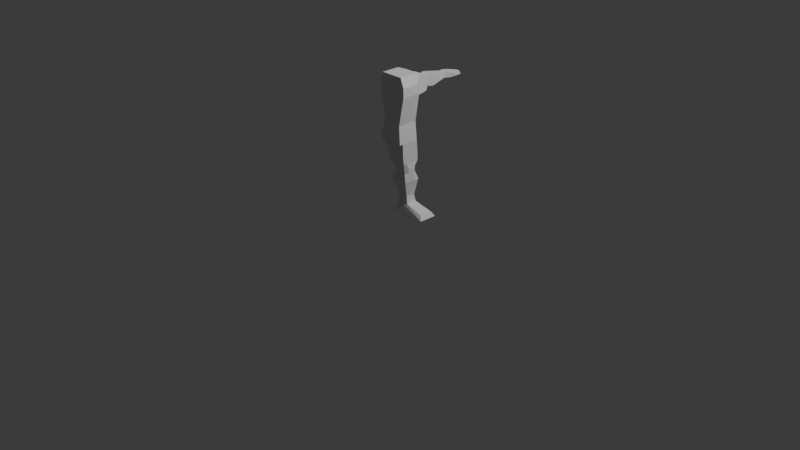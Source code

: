 # Source: Monster001.blend  (saved by Blender 4.5.92; exported with 4.5.12 LTS)
import bpy
from mathutils import Matrix  # noqa: F401  (used for matrix-valued properties, if any)

bpy.ops.wm.read_factory_settings(use_empty=True)
scene = bpy.context.scene
scene.name = 'Scene'

# ---- collections
col_collection = bpy.data.collections.new('Collection'); scene.collection.children.link(col_collection)

# ---- world
world_world = bpy.data.worlds.new('World'); scene.world = world_world
world_world.use_nodes = True; world_world.node_tree.nodes.clear()
_N = world_world.node_tree.nodes; _L = world_world.node_tree.links
n0 = _N.new('ShaderNodeOutputWorld'); n0.name = 'World Output'; n0.location = (200, 100)
n1 = _N.new('ShaderNodeBackground'); n1.name = 'Background'; n1.location = (-200, 100)
n1.inputs[0].default_value = (0.05088, 0.05088, 0.05088, 1.0)
_L.new(n1.outputs[0], n0.inputs[0])
n0.is_active_output = True
world_world.color = (0.05088, 0.05088, 0.05088)
world_world.sun_shadow_jitter_overblur = 0.0

# ---- cameras
cam_camera = bpy.data.cameras.new('Camera')
cam_camera.clip_end = 100.0
cam_camera.ortho_scale = 7.314

# ---- lights
light_light = bpy.data.lights.new('Light', 'POINT')
light_light.energy = 1000.0
light_light.shadow_soft_size = 0.1

# ---- meshes
me_plane = bpy.data.meshes.new('Plane')
me_plane.from_pydata([(-1.0, -1.2, 0.0), (1.0, -1.4, 0.0), (-1.0, 0.4, 0.0), (1.0, 0.6, 0.0), (-0.8, -1.0, 0.5), (0.85, -1.1, 0.25), (-0.8, 0.2, 0.5), (0.85, 0.3, 0.25), (-0.2, -1.0, 0.5), (-0.2, 0.2, 0.5), (-1.25, -2.1, 4.0), (-1.25, -0.2, 4.0), (0.05, -2.1, 4.0), (0.05, -0.2, 4.0), (-1.0, -1.575, 5.0), (-1.0, -0.3, 5.0), (0.0, -1.575, 5.0), (0.0, -0.3, 5.0), (-1.25, -2.5, 4.0), (0.05, -2.5, 4.0), (-1.0, -2.5, 5.0), (0.0, -2.5, 5.0), (-1.25, -0.5, 6.5), (-1.25, -1.475, 6.5), (0.25, -0.5, 6.5), (0.3, -1.475, 6.5), (-1.25, -2.5, 6.5), (0.3, -2.5, 6.5), (-1.25, -0.5, 7.0), (-1.25, -1.475, 7.0), (0.25, -0.5, 7.0), (0.3, -1.475, 7.0), (-1.25, -2.5, 7.0), (0.3, -2.5, 7.0), (-0.98, 0.2, 6.295), (-0.02, 0.2, 6.295), (-0.98, 0.2, 7.38), (-0.02, 0.2, 7.38), (-1.25, -0.5, 7.0), (-1.25, -1.475, 7.0), (0.25, -0.5, 7.0), (-0.162, 4.8, 6.61), (-1.25, -2.5, 7.0), (-0.162, 4.8, 6.89), (-0.308, 4.3, 6.61), (-0.692, 4.3, 6.89), (-1.15, -0.5, 7.5), (-1.15, -1.475, 7.5), (0.1, -0.5, 7.5), (0.1, -1.475, 7.5), (-1.15, -2.5, 7.5), (0.1, -2.5, 7.5), (-0.308, 4.3, 6.89), (-0.692, 4.3, 6.61), (-0.738, 4.8, 6.61), (-0.738, 4.8, 6.89), (-0.162, 5.5, 6.82), (-0.738, 5.5, 6.82), (-0.738, 5.5, 6.68), (-0.162, 5.5, 6.68), (-0.187, 6.2, 6.785), (-0.688, 5.9, 6.785), (-0.688, 5.9, 6.715), (-0.187, 6.2, 6.715), (-0.35, 6.3, 6.785), (-0.35, 6.3, 6.715), (-0.308, 4.3, 6.676), (0.038, 5.8, 6.785), (-0.308, 4.3, 6.795), (-0.1657, 5.605, 6.815), (-0.052, 5.8, 6.786), (-0.1657, 5.605, 6.685), (-0.102, 5.5, 6.81), (0.038, 5.5, 6.785), (0.038, 5.5, 6.715), (-0.102, 5.5, 6.691), (0.038, 5.8, 6.715), (-0.052, 5.8, 6.714), (0.013, 5.325, 6.811), (0.013, 5.325, 6.689), (0.029, 5.9, 6.722), (0.029, 5.9, 6.778), (-0.043, 5.9, 6.721), (-0.043, 5.9, 6.779), (-0.7575, -1.473, 2.25), (-0.7575, -0.0775, 2.25), (-0.1425, -0.0775, 2.25), (-0.1425, -1.473, 2.25), (-1.074, -1.961, 3.275), (-1.003, 0.219, 1.813), (-0.0345, 0.219, 1.813), (-0.0345, -1.582, 1.813), (-1.003, -1.582, 1.813), (-1.074, 0.02234, 3.275), (-0.001562, 0.02234, 3.275), (-0.001562, -1.961, 3.275), (-1.033, 0.07984, 2.838), (-0.02906, 0.07984, 2.838), (-0.02906, -1.803, 2.838), (-1.033, -1.803, 2.838), (-0.7721, 0.03318, 0.8938), (-0.2392, 0.03318, 0.8938), (-0.2392, -1.002, 0.8938), (-0.7721, -1.002, 0.8938), (-0.7759, -0.08078, 2.544), (-0.13, -0.08078, 2.544), (-0.13, -1.556, 2.544), (-0.7759, -1.556, 2.544), (-0.0175, -0.775, 2.25), (-0.0345, -0.6813, 1.813), (-0.02906, -0.8617, 2.838), (-0.005, -0.8184, 2.544), (-0.0175, -1.124, 2.25), (-0.0345, -1.131, 1.813), (-0.02906, -1.332, 2.838), (-0.005, -1.187, 2.544), (-0.0175, -0.4263, 2.25), (-0.0345, -0.2311, 1.813), (-0.02906, -0.3909, 2.838), (-0.005, -0.4496, 2.544), (-1.225, -0.25, 4.5), (-1.225, -1.838, 4.5), (-1.225, -2.5, 4.5), (-0.164, 2.35, 7.048), (-0.836, 2.35, 7.048), (-0.836, 2.35, 6.453), (-0.164, 2.35, 6.453), (-0.236, 3.325, 6.969), (-0.236, 3.325, 6.531), (-0.764, 3.325, 6.969), (-0.764, 3.325, 6.531), (-0.908, 1.375, 7.126), (-0.908, 1.375, 6.374), (-0.092, 1.375, 7.126), (-0.092, 1.375, 6.374), (-0.271, 1.863, 7.003), (-0.271, 1.863, 6.497), (-0.829, 1.863, 7.003), (-0.829, 1.863, 6.497), (-0.9529, 0.8875, 7.174), (-0.9529, 0.8875, 6.326), (-0.04712, 0.8875, 7.174), (-0.04712, 0.8875, 6.326)], [], [(0, 2, 3, 1), (8, 5, 7, 9), (1, 3, 7, 5), (2, 0, 4, 6), (3, 2, 6, 9, 7), (0, 1, 5, 8, 4), (93, 88, 10, 11), (12, 13, 17, 16), (94, 93, 11, 13), (95, 94, 13, 12), (88, 95, 12, 10), (15, 14, 23, 22), (13, 11, 120, 15, 17), (21, 16, 25, 27), (120, 121, 14, 15), (18, 19, 21, 20, 122), (121, 10, 18, 122), (10, 12, 19, 18), (12, 16, 21, 19), (30, 24, 35, 37), (25, 24, 30, 31), (20, 21, 27, 26), (16, 17, 24, 25), (14, 20, 26, 23), (31, 30, 40), (29, 32, 42, 39), (27, 25, 31, 33), (26, 27, 33, 32), (22, 23, 29, 28), (23, 26, 32, 29), (46, 36, 38), (22, 28, 36, 34), (129, 127, 52, 45), (24, 17, 35), (22, 34, 15), (17, 15, 34, 35), (31, 40, 48, 49), (39, 42, 50, 47), (37, 48, 40), (55, 43, 56, 57), (32, 33, 42), (130, 129, 45, 53), (28, 29, 39, 38), (47, 49, 48, 46), (49, 47, 50, 51), (33, 31, 49, 51), (42, 33, 51, 50), (38, 39, 47, 46), (36, 46, 48, 37), (53, 45, 55, 54), (127, 128, 44, 66, 68, 52), (128, 130, 53, 44), (45, 52, 43, 55), (66, 44, 41), (44, 53, 54, 41), (58, 57, 61, 62), (41, 54, 58, 59), (54, 55, 57, 58), (64, 65, 62, 61), (59, 58, 62, 65, 63, 71), (57, 56, 69, 60, 64, 61), (59, 71, 75), (68, 66, 41, 43), (52, 68, 43), (79, 59, 74), (78, 79, 74, 73), (78, 73, 56), (60, 63, 65, 64), (69, 56, 72), (69, 71, 63, 60), (71, 69, 72, 75), (73, 74, 76, 67), (67, 76, 80, 81), (72, 73, 67, 70), (74, 75, 77, 76), (75, 72, 70, 77), (43, 41, 79, 78), (41, 59, 79), (56, 43, 78), (80, 82, 83, 81), (70, 67, 81, 83), (76, 77, 82, 80), (77, 70, 83, 82), (92, 91, 87, 84), (117, 90, 86, 116), (90, 89, 85, 86), (89, 92, 84, 85), (100, 103, 92, 89), (101, 100, 89, 90), (102, 101, 90, 117, 109, 113, 91), (103, 102, 91, 92), (99, 98, 95, 88), (98, 114, 110, 118, 97, 94, 95), (97, 96, 93, 94), (96, 99, 88, 93), (104, 107, 99, 96), (105, 104, 96, 97), (119, 105, 97, 118), (107, 106, 98, 99), (4, 8, 102, 103), (8, 9, 101, 102), (9, 6, 100, 101), (6, 4, 103, 100), (84, 87, 106, 107), (116, 86, 105, 119), (86, 85, 104, 105), (85, 84, 107, 104), (112, 108, 111, 115), (115, 111, 110, 114), (113, 109, 108, 112), (91, 113, 112, 87), (106, 115, 114, 98), (87, 112, 115, 106), (108, 116, 119, 111), (111, 119, 118, 110), (109, 117, 116, 108), (14, 121, 122, 20), (11, 10, 121, 120), (136, 138, 125, 126), (135, 136, 126, 123), (138, 137, 124, 125), (137, 135, 123, 124), (126, 125, 130, 128), (123, 126, 128, 127), (125, 124, 129, 130), (124, 123, 127, 129), (139, 141, 133, 131), (140, 139, 131, 132), (141, 142, 134, 133), (142, 140, 132, 134), (131, 133, 135, 137), (132, 131, 137, 138), (133, 134, 136, 135), (134, 132, 138, 136), (35, 34, 140, 142), (37, 35, 142, 141), (34, 36, 139, 140), (36, 37, 141, 139)])
_uv = me_plane.uv_layers.new(name='UVMap')
_uv.uv.foreach_set('vector', [0.0, 0.0, 0.0, 1.0, 1.0, 1.0, 1.0, 0.0, 0.5, 0.0, 1.0, 0.0, 1.0, 1.0, 0.5, 1.0, 1.0, 0.0, 1.0, 1.0, 1.0, 1.0, 1.0, 0.0, 0.0, 1.0, 0.0, 0.0, 0.0, 0.0, 0.0, 1.0, 1.0, 1.0, 0.0, 1.0, 0.0, 1.0, 0.5, 1.0, 1.0, 1.0, 0.0, 0.0, 1.0, 0.0, 1.0, 0.0, 0.5, 0.0, 0.0, 0.0, 0.0, 1.0, 0.0, 0.0, 0.0, 0.0, 0.0, 1.0, 0.5, 0.0, 0.5, 1.0, 0.5, 1.0, 0.5, 0.0, 0.5, 1.0, 0.0, 1.0, 0.0, 1.0, 0.5, 1.0, 0.5, 0.0, 0.5, 1.0, 0.5, 1.0, 0.5, 0.0, 0.0, 0.0, 0.5, 0.0, 0.5, 0.0, 0.0, 0.0, 0.0, 1.0, 0.0, 0.0, 0.0, 0.0, 0.0, 1.0, 0.5, 1.0, 0.0, 1.0, 0.0, 1.0, 0.0, 1.0, 0.5, 1.0, 0.5, 0.0, 0.5, 0.0, 0.5, 0.0, 0.5, 0.0, 0.0, 1.0, 0.0, 0.0, 0.0, 0.0, 0.0, 1.0, 0.0, 0.0, 0.5, 0.0, 0.5, 0.0, 0.0, 0.0, 0.0, 0.0, 0.0, 0.0, 0.0, 0.0, 0.0, 0.0, 0.0, 0.0, 0.0, 0.0, 0.5, 0.0, 0.5, 0.0, 0.0, 0.0, 0.5, 0.0, 0.5, 0.0, 0.5, 0.0, 0.5, 0.0, 0.5, 1.0, 0.5, 1.0, 0.5, 1.0, 0.5, 1.0, 0.5, 0.0, 0.5, 1.0, 0.5, 1.0, 0.5, 0.0, 0.0, 0.0, 0.5, 0.0, 0.5, 0.0, 0.0, 0.0, 0.5, 0.0, 0.5, 1.0, 0.5, 1.0, 0.5, 0.0, 0.0, 0.0, 0.0, 0.0, 0.0, 0.0, 0.0, 0.0, 0.5, 0.0, 0.5, 1.0, 0.5, 1.0, 0.0, 0.0, 0.0, 0.0, 0.0, 0.0, 0.0, 0.0, 0.5, 0.0, 0.5, 0.0, 0.5, 0.0, 0.5, 0.0, 0.0, 0.0, 0.5, 0.0, 0.5, 0.0, 0.0, 0.0, 0.0, 1.0, 0.0, 0.0, 0.0, 0.0, 0.0, 1.0, 0.0, 0.0, 0.0, 0.0, 0.0, 0.0, 0.0, 0.0, 0.0, 1.0, 0.0, 1.0, 0.0, 1.0, 0.0, 1.0, 0.0, 1.0, 0.0, 1.0, 0.0, 1.0, 0.0, 1.0, 0.5, 1.0, 0.5, 1.0, 0.0, 1.0, 0.5, 1.0, 0.5, 1.0, 0.5, 1.0, 0.0, 1.0, 0.0, 1.0, 0.0, 1.0, 0.5, 1.0, 0.0, 1.0, 0.0, 1.0, 0.5, 1.0, 0.5, 0.0, 0.5, 1.0, 0.5, 1.0, 0.5, 0.0, 0.0, 0.0, 0.0, 0.0, 0.0, 0.0, 0.0, 0.0, 0.5, 1.0, 0.5, 1.0, 0.5, 1.0, 0.0, 1.0, 0.5, 1.0, 0.5, 1.0, 0.0, 1.0, 0.0, 0.0, 0.5, 0.0, 0.0, 0.0, 0.0, 1.0, 0.0, 1.0, 0.0, 1.0, 0.0, 1.0, 0.0, 1.0, 0.0, 0.0, 0.0, 0.0, 0.0, 1.0, 0.0, 0.0, 0.5, 0.0, 0.5, 1.0, 0.0, 1.0, 0.5, 0.0, 0.0, 0.0, 0.0, 0.0, 0.5, 0.0, 0.5, 0.0, 0.5, 0.0, 0.5, 0.0, 0.5, 0.0, 0.0, 0.0, 0.5, 0.0, 0.5, 0.0, 0.0, 0.0, 0.0, 1.0, 0.0, 0.0, 0.0, 0.0, 0.0, 1.0, 0.0, 1.0, 0.0, 1.0, 0.5, 1.0, 0.5, 1.0, 0.0, 1.0, 0.0, 1.0, 0.0, 1.0, 0.0, 1.0, 0.5, 1.0, 0.5, 1.0, 0.5, 1.0, 0.5, 1.0, 0.5, 1.0, 0.5, 1.0, 0.5, 1.0, 0.0, 1.0, 0.0, 1.0, 0.5, 1.0, 0.0, 1.0, 0.5, 1.0, 0.5, 1.0, 0.0, 1.0, 0.5, 1.0, 0.5, 1.0, 0.5, 1.0, 0.5, 1.0, 0.0, 1.0, 0.0, 1.0, 0.5, 1.0, 0.0, 1.0, 0.0, 1.0, 0.0, 1.0, 0.0, 1.0, 0.5, 1.0, 0.0, 1.0, 0.0, 1.0, 0.5, 1.0, 0.0, 1.0, 0.0, 1.0, 0.0, 1.0, 0.0, 1.0, 0.25, 1.0, 0.25, 1.0, 0.0, 1.0, 0.0, 1.0, 0.5, 1.0, 0.0, 1.0, 0.0, 1.0, 0.25, 1.0, 0.5, 1.0, 0.5, 1.0, 0.0, 1.0, 0.5, 1.0, 0.5, 1.0, 0.5, 1.0, 0.25, 1.0, 0.0, 1.0, 0.0, 0.0, 0.5, 1.0, 0.15, 0.3, 0.5, 1.0, 0.5, 1.0, 0.5, 1.0, 0.5, 1.0, 0.5, 1.0, 0.5, 1.0, 0.5, 1.0, 0.5, 1.0, 0.0, 0.0, 0.5, 1.0, 0.5, 1.0, 0.5, 1.0, 0.5, 1.0, 0.5, 1.0, 0.5, 1.0, 0.5, 1.0, 0.0, 0.0, 0.5, 1.0, 0.5, 1.0, 0.25, 1.0, 0.25, 1.0, 0.5, 1.0, 0.5, 1.0, 0.5, 1.0, 0.5, 1.0, 0.5, 1.0, 0.5, 1.0, 0.5, 1.0, 0.5, 1.0, 0.5, 1.0, 0.5, 1.0, 0.15, 0.3, 0.5, 1.0, 0.5, 1.0, 0.5, 1.0, 0.5, 1.0, 0.5, 1.0, 0.5, 1.0, 0.5, 1.0, 0.5, 1.0, 0.5, 1.0, 0.5, 1.0, 0.5, 1.0, 0.5, 1.0, 0.5, 1.0, 0.15, 0.3, 0.15, 0.3, 0.5, 1.0, 0.15, 0.3, 0.5, 1.0, 0.5, 1.0, 0.15, 0.3, 0.5, 1.0, 0.5, 1.0, 0.5, 1.0, 0.5, 1.0, 0.5, 1.0, 0.0, 0.0, 0.5, 1.0, 0.0, 0.0, 0.5, 1.0, 0.5, 1.0, 0.5, 1.0, 0.15, 0.3, 0.5, 1.0, 0.5, 1.0, 0.5, 1.0, 0.5, 1.0, 0.5, 1.0, 0.5, 1.0, 0.5, 1.0, 0.15, 0.3, 0.15, 0.3, 0.5, 1.0, 0.15, 0.3, 0.5, 1.0, 0.5, 1.0, 0.15, 0.3, 0.0, 0.0, 0.5, 0.0, 0.5, 0.0, 0.0, 0.0, 0.5, 0.75, 0.5, 1.0, 0.5, 1.0, 0.5, 0.75, 0.5, 1.0, 0.0, 1.0, 0.0, 1.0, 0.5, 1.0, 0.0, 1.0, 0.0, 0.0, 0.0, 0.0, 0.0, 1.0, 0.0, 1.0, 0.0, 0.0, 0.0, 0.0, 0.0, 1.0, 0.5, 1.0, 0.0, 1.0, 0.0, 1.0, 0.5, 1.0, 0.5, 0.0, 0.5, 1.0, 0.5, 1.0, 0.5, 0.75, 0.5, 0.5, 0.5, 0.25, 0.5, 0.0, 0.0, 0.0, 0.5, 0.0, 0.5, 0.0, 0.0, 0.0, 0.0, 0.0, 0.5, 0.0, 0.5, 0.0, 0.0, 0.0, 0.5, 0.0, 0.5, 0.25, 0.5, 0.5, 0.5, 0.75, 0.5, 1.0, 0.5, 1.0, 0.5, 0.0, 0.5, 1.0, 0.0, 1.0, 0.0, 1.0, 0.5, 1.0, 0.0, 1.0, 0.0, 0.0, 0.0, 0.0, 0.0, 1.0, 0.0, 1.0, 0.0, 0.0, 0.0, 0.0, 0.0, 1.0, 0.5, 1.0, 0.0, 1.0, 0.0, 1.0, 0.5, 1.0, 0.5, 0.75, 0.5, 1.0, 0.5, 1.0, 0.5, 0.75, 0.0, 0.0, 0.5, 0.0, 0.5, 0.0, 0.0, 0.0, 0.0, 0.0, 0.5, 0.0, 0.5, 0.0, 0.0, 0.0, 0.5, 0.0, 0.5, 1.0, 0.5, 1.0, 0.5, 0.0, 0.5, 1.0, 0.0, 1.0, 0.0, 1.0, 0.5, 1.0, 0.0, 1.0, 0.0, 0.0, 0.0, 0.0, 0.0, 1.0, 0.0, 0.0, 0.5, 0.0, 0.5, 0.0, 0.0, 0.0, 0.5, 0.75, 0.5, 1.0, 0.5, 1.0, 0.5, 0.75, 0.5, 1.0, 0.0, 1.0, 0.0, 1.0, 0.5, 1.0, 0.0, 1.0, 0.0, 0.0, 0.0, 0.0, 0.0, 1.0, 0.5, 0.25, 0.5, 0.5, 0.5, 0.5, 0.5, 0.25, 0.5, 0.25, 0.5, 0.5, 0.5, 0.5, 0.5, 0.25, 0.5, 0.25, 0.5, 0.5, 0.5, 0.5, 0.5, 0.25, 0.5, 0.0, 0.5, 0.25, 0.5, 0.25, 0.5, 0.0, 0.5, 0.0, 0.5, 0.25, 0.5, 0.25, 0.5, 0.0, 0.5, 0.0, 0.5, 0.25, 0.5, 0.25, 0.5, 0.0, 0.5, 0.5, 0.5, 0.75, 0.5, 0.75, 0.5, 0.5, 0.5, 0.5, 0.5, 0.75, 0.5, 0.75, 0.5, 0.5, 0.5, 0.5, 0.5, 0.75, 0.5, 0.75, 0.5, 0.5, 0.0, 0.0, 0.0, 0.0, 0.0, 0.0, 0.0, 0.0, 0.0, 1.0, 0.0, 0.0, 0.0, 0.0, 0.0, 1.0, 0.5, 1.0, 0.0, 1.0, 0.0, 1.0, 0.5, 1.0, 0.5, 1.0, 0.5, 1.0, 0.5, 1.0, 0.5, 1.0, 0.0, 1.0, 0.0, 1.0, 0.0, 1.0, 0.0, 1.0, 0.0, 1.0, 0.5, 1.0, 0.5, 1.0, 0.0, 1.0, 0.5, 1.0, 0.0, 1.0, 0.0, 1.0, 0.5, 1.0, 0.5, 1.0, 0.5, 1.0, 0.5, 1.0, 0.5, 1.0, 0.0, 1.0, 0.0, 1.0, 0.0, 1.0, 0.0, 1.0, 0.0, 1.0, 0.5, 1.0, 0.5, 1.0, 0.0, 1.0, 0.0, 1.0, 0.5, 1.0, 0.5, 1.0, 0.0, 1.0, 0.0, 1.0, 0.0, 1.0, 0.0, 1.0, 0.0, 1.0, 0.5, 1.0, 0.5, 1.0, 0.5, 1.0, 0.5, 1.0, 0.5, 1.0, 0.0, 1.0, 0.0, 1.0, 0.5, 1.0, 0.0, 1.0, 0.5, 1.0, 0.5, 1.0, 0.0, 1.0, 0.0, 1.0, 0.0, 1.0, 0.0, 1.0, 0.0, 1.0, 0.5, 1.0, 0.5, 1.0, 0.5, 1.0, 0.5, 1.0, 0.5, 1.0, 0.0, 1.0, 0.0, 1.0, 0.5, 1.0, 0.5, 1.0, 0.0, 1.0, 0.0, 1.0, 0.5, 1.0, 0.5, 1.0, 0.5, 1.0, 0.5, 1.0, 0.5, 1.0, 0.0, 1.0, 0.0, 1.0, 0.0, 1.0, 0.0, 1.0, 0.0, 1.0, 0.5, 1.0, 0.5, 1.0, 0.0, 1.0])
me_plane.update()

# ---- objects
ob_light = bpy.data.objects.new('Light', light_light)
ob_camera = bpy.data.objects.new('Camera', cam_camera)
ob_plane = bpy.data.objects.new('Plane', me_plane)

# ---- transforms, parenting, visibility, modifiers, constraints
ob_light.location = (4.076, 1.005, 5.904)
ob_light.rotation_euler = (0.6503, 0.05522, 1.866)
ob_light.lock_rotations_4d = False
ob_light.empty_display_type = 'ARROWS'
ob_light.color = (0.0, 0.0, 0.0, 0.0)
ob_light.lineart.crease_threshold = 0.0
ob_camera.location = (7.359, -6.926, 4.958)
ob_camera.rotation_euler = (1.109, 0.0, 0.8149)
ob_camera.lock_rotations_4d = False
ob_camera.empty_display_type = 'ARROWS'
ob_camera.color = (0.0, 0.0, 0.0, 0.0)
ob_camera.display_type = 'WIRE'
ob_camera.lineart.crease_threshold = 0.0
ob_plane.location = (0.0, 0.25, 0.0)
ob_plane.scale = (0.2, 0.1, 0.2)

# ---- collection membership
col_collection.objects.link(ob_light)
col_collection.objects.link(ob_camera)
col_collection.objects.link(ob_plane)

# ---- scene / render settings (as saved in the file)
scene.camera = ob_camera
scene.frame_start = 1; scene.frame_end = 250; scene.frame_set(1)
scene.render.engine = 'BLENDER_EEVEE_NEXT'
bpy.context.view_layer.update()
